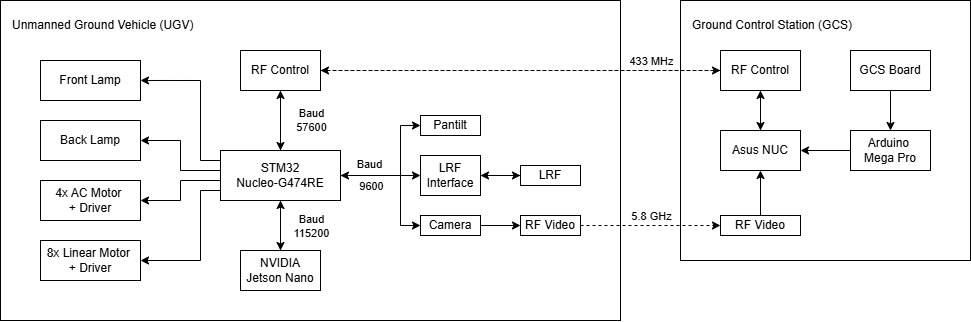

The diagram above was exported from draw.io. Its source (the exported page's mxGraphModel, read from the mxfile embedded in the PNG):
<mxGraphModel dx="1202" dy="624" grid="1" gridSize="10" guides="1" tooltips="1" connect="1" arrows="1" fold="1" page="1" pageScale="1" pageWidth="850" pageHeight="1100" math="0" shadow="0">
  <root>
    <mxCell id="0" />
    <mxCell id="1" parent="0" />
    <mxCell id="JFbZtVc2chpgt0e9Txyw-72" parent="1" style="rounded=0;whiteSpace=wrap;html=1;" value="" vertex="1">
      <mxGeometry height="260" width="290" x="1080" y="360" as="geometry" />
    </mxCell>
    <mxCell id="JFbZtVc2chpgt0e9Txyw-70" parent="1" style="rounded=0;whiteSpace=wrap;html=1;" value="" vertex="1">
      <mxGeometry height="320" width="620" x="400" y="360" as="geometry" />
    </mxCell>
    <mxCell id="JFbZtVc2chpgt0e9Txyw-11" edge="1" parent="1" style="edgeStyle=orthogonalEdgeStyle;rounded=0;orthogonalLoop=1;jettySize=auto;html=1;entryX=1;entryY=0.5;entryDx=0;entryDy=0;">
      <mxGeometry relative="1" as="geometry">
        <Array as="points">
          <mxPoint x="620" y="520" />
          <mxPoint x="600" y="520" />
          <mxPoint x="600" y="440" />
        </Array>
        <mxPoint x="620" y="509.9985714285714" as="sourcePoint" />
        <mxPoint x="540" y="439.97" as="targetPoint" />
      </mxGeometry>
    </mxCell>
    <mxCell id="JFbZtVc2chpgt0e9Txyw-12" edge="1" parent="1" source="JFbZtVc2chpgt0e9Txyw-1" style="edgeStyle=orthogonalEdgeStyle;rounded=0;orthogonalLoop=1;jettySize=auto;html=1;entryX=1;entryY=0.5;entryDx=0;entryDy=0;" target="JFbZtVc2chpgt0e9Txyw-5">
      <mxGeometry relative="1" as="geometry">
        <Array as="points">
          <mxPoint x="580" y="530" />
          <mxPoint x="580" y="500" />
        </Array>
      </mxGeometry>
    </mxCell>
    <mxCell id="JFbZtVc2chpgt0e9Txyw-13" edge="1" parent="1" source="JFbZtVc2chpgt0e9Txyw-1" style="edgeStyle=orthogonalEdgeStyle;rounded=0;orthogonalLoop=1;jettySize=auto;html=1;entryX=1;entryY=0.5;entryDx=0;entryDy=0;" target="JFbZtVc2chpgt0e9Txyw-2">
      <mxGeometry relative="1" as="geometry">
        <Array as="points">
          <mxPoint x="580" y="540" />
          <mxPoint x="580" y="560" />
        </Array>
      </mxGeometry>
    </mxCell>
    <mxCell id="JFbZtVc2chpgt0e9Txyw-15" edge="1" parent="1" source="JFbZtVc2chpgt0e9Txyw-1" style="edgeStyle=orthogonalEdgeStyle;rounded=0;orthogonalLoop=1;jettySize=auto;html=1;entryX=1;entryY=0.5;entryDx=0;entryDy=0;" target="JFbZtVc2chpgt0e9Txyw-3">
      <mxGeometry relative="1" as="geometry">
        <Array as="points">
          <mxPoint x="600" y="550" />
          <mxPoint x="600" y="620" />
        </Array>
      </mxGeometry>
    </mxCell>
    <mxCell id="JFbZtVc2chpgt0e9Txyw-36" edge="1" parent="1" source="JFbZtVc2chpgt0e9Txyw-1" style="edgeStyle=orthogonalEdgeStyle;rounded=0;orthogonalLoop=1;jettySize=auto;html=1;entryX=0.5;entryY=0;entryDx=0;entryDy=0;" target="JFbZtVc2chpgt0e9Txyw-24">
      <mxGeometry relative="1" as="geometry" />
    </mxCell>
    <mxCell id="JFbZtVc2chpgt0e9Txyw-39" edge="1" parent="1" source="JFbZtVc2chpgt0e9Txyw-1" style="edgeStyle=orthogonalEdgeStyle;rounded=0;orthogonalLoop=1;jettySize=auto;html=1;">
      <mxGeometry relative="1" as="geometry">
        <mxPoint x="680" y="450" as="targetPoint" />
      </mxGeometry>
    </mxCell>
    <mxCell id="JFbZtVc2chpgt0e9Txyw-1" parent="1" style="rounded=0;whiteSpace=wrap;html=1;" value="STM32&lt;div&gt;Nucleo-G474RE&lt;/div&gt;" vertex="1">
      <mxGeometry height="50" width="120" x="620" y="510" as="geometry" />
    </mxCell>
    <mxCell id="JFbZtVc2chpgt0e9Txyw-2" parent="1" style="rounded=0;whiteSpace=wrap;html=1;" value="4x AC Motor&amp;nbsp;&lt;div&gt;+ Driver&lt;/div&gt;" vertex="1">
      <mxGeometry height="40" width="100" x="440" y="540" as="geometry" />
    </mxCell>
    <mxCell id="JFbZtVc2chpgt0e9Txyw-3" parent="1" style="rounded=0;whiteSpace=wrap;html=1;" value="8x Linear Motor&amp;nbsp;&lt;div&gt;+ Driver&lt;/div&gt;" vertex="1">
      <mxGeometry height="40" width="100" x="440" y="600" as="geometry" />
    </mxCell>
    <mxCell id="JFbZtVc2chpgt0e9Txyw-4" parent="1" style="rounded=0;whiteSpace=wrap;html=1;" value="Front Lamp" vertex="1">
      <mxGeometry height="40" width="100" x="440" y="420" as="geometry" />
    </mxCell>
    <mxCell id="JFbZtVc2chpgt0e9Txyw-5" parent="1" style="rounded=0;whiteSpace=wrap;html=1;" value="Back Lamp" vertex="1">
      <mxGeometry height="40" width="100" x="440" y="480" as="geometry" />
    </mxCell>
    <mxCell id="JFbZtVc2chpgt0e9Txyw-7" parent="1" style="rounded=0;whiteSpace=wrap;html=1;" value="Pantilt" vertex="1">
      <mxGeometry height="20" width="60" x="820" y="475" as="geometry" />
    </mxCell>
    <mxCell id="JFbZtVc2chpgt0e9Txyw-50" edge="1" parent="1" source="JFbZtVc2chpgt0e9Txyw-8" style="edgeStyle=orthogonalEdgeStyle;rounded=0;orthogonalLoop=1;jettySize=auto;html=1;entryX=0;entryY=0.5;entryDx=0;entryDy=0;" target="JFbZtVc2chpgt0e9Txyw-49">
      <mxGeometry relative="1" as="geometry" />
    </mxCell>
    <mxCell id="JFbZtVc2chpgt0e9Txyw-8" parent="1" style="rounded=0;whiteSpace=wrap;html=1;" value="Camera" vertex="1">
      <mxGeometry height="20" width="60" x="820" y="575" as="geometry" />
    </mxCell>
    <mxCell id="JFbZtVc2chpgt0e9Txyw-32" edge="1" parent="1" source="JFbZtVc2chpgt0e9Txyw-9" style="edgeStyle=orthogonalEdgeStyle;rounded=0;orthogonalLoop=1;jettySize=auto;html=1;entryX=0;entryY=0.5;entryDx=0;entryDy=0;" target="JFbZtVc2chpgt0e9Txyw-10">
      <mxGeometry relative="1" as="geometry" />
    </mxCell>
    <mxCell id="JFbZtVc2chpgt0e9Txyw-9" parent="1" style="rounded=0;whiteSpace=wrap;html=1;" value="LRF Interface" vertex="1">
      <mxGeometry height="40" width="60" x="820" y="515" as="geometry" />
    </mxCell>
    <mxCell id="JFbZtVc2chpgt0e9Txyw-33" edge="1" parent="1" source="JFbZtVc2chpgt0e9Txyw-10" style="edgeStyle=orthogonalEdgeStyle;rounded=0;orthogonalLoop=1;jettySize=auto;html=1;entryX=1;entryY=0.5;entryDx=0;entryDy=0;" target="JFbZtVc2chpgt0e9Txyw-9">
      <mxGeometry relative="1" as="geometry" />
    </mxCell>
    <mxCell id="JFbZtVc2chpgt0e9Txyw-10" parent="1" style="rounded=0;whiteSpace=wrap;html=1;" value="LRF" vertex="1">
      <mxGeometry height="20" width="60" x="920" y="525" as="geometry" />
    </mxCell>
    <mxCell id="JFbZtVc2chpgt0e9Txyw-37" edge="1" parent="1" source="JFbZtVc2chpgt0e9Txyw-24" style="edgeStyle=orthogonalEdgeStyle;rounded=0;orthogonalLoop=1;jettySize=auto;html=1;entryX=0.5;entryY=1;entryDx=0;entryDy=0;" target="JFbZtVc2chpgt0e9Txyw-1">
      <mxGeometry relative="1" as="geometry" />
    </mxCell>
    <mxCell id="JFbZtVc2chpgt0e9Txyw-24" parent="1" style="rounded=0;whiteSpace=wrap;html=1;" value="NVIDIA Jetson Nano" vertex="1">
      <mxGeometry height="40" width="80" x="640" y="610" as="geometry" />
    </mxCell>
    <mxCell id="JFbZtVc2chpgt0e9Txyw-29" edge="1" parent="1" source="JFbZtVc2chpgt0e9Txyw-1" style="endArrow=classic;startArrow=classic;html=1;rounded=0;exitX=1;exitY=0.5;exitDx=0;exitDy=0;entryX=0;entryY=0.5;entryDx=0;entryDy=0;" target="JFbZtVc2chpgt0e9Txyw-9" value="">
      <mxGeometry height="50" relative="1" width="50" as="geometry">
        <mxPoint x="800" y="560" as="sourcePoint" />
        <mxPoint x="850" y="510" as="targetPoint" />
      </mxGeometry>
    </mxCell>
    <mxCell id="JFbZtVc2chpgt0e9Txyw-30" edge="1" parent="1" source="JFbZtVc2chpgt0e9Txyw-1" style="endArrow=classic;html=1;rounded=0;exitX=1;exitY=0.5;exitDx=0;exitDy=0;entryX=0;entryY=0.5;entryDx=0;entryDy=0;" target="JFbZtVc2chpgt0e9Txyw-7" value="">
      <mxGeometry height="50" relative="1" width="50" as="geometry">
        <Array as="points">
          <mxPoint x="800" y="535" />
          <mxPoint x="800" y="485" />
        </Array>
        <mxPoint x="800" y="560" as="sourcePoint" />
        <mxPoint x="850" y="510" as="targetPoint" />
      </mxGeometry>
    </mxCell>
    <mxCell id="JFbZtVc2chpgt0e9Txyw-31" edge="1" parent="1" source="JFbZtVc2chpgt0e9Txyw-1" style="endArrow=classic;html=1;rounded=0;exitX=1;exitY=0.5;exitDx=0;exitDy=0;entryX=0;entryY=0.5;entryDx=0;entryDy=0;" target="JFbZtVc2chpgt0e9Txyw-8" value="">
      <mxGeometry height="50" relative="1" width="50" as="geometry">
        <Array as="points">
          <mxPoint x="800" y="535" />
          <mxPoint x="800" y="585" />
        </Array>
        <mxPoint x="800" y="560" as="sourcePoint" />
        <mxPoint x="850" y="510" as="targetPoint" />
      </mxGeometry>
    </mxCell>
    <mxCell id="JFbZtVc2chpgt0e9Txyw-38" edge="1" parent="1" source="JFbZtVc2chpgt0e9Txyw-35" style="edgeStyle=orthogonalEdgeStyle;rounded=0;orthogonalLoop=1;jettySize=auto;html=1;entryX=0.5;entryY=0;entryDx=0;entryDy=0;" target="JFbZtVc2chpgt0e9Txyw-1">
      <mxGeometry relative="1" as="geometry" />
    </mxCell>
    <mxCell id="JFbZtVc2chpgt0e9Txyw-40" connectable="0" parent="JFbZtVc2chpgt0e9Txyw-38" style="edgeLabel;html=1;align=center;verticalAlign=middle;resizable=0;points=[];" value="Baud&lt;div&gt;57600&lt;/div&gt;" vertex="1">
      <mxGeometry relative="1" x="0.4957" y="-1" as="geometry">
        <mxPoint x="31" y="-15" as="offset" />
      </mxGeometry>
    </mxCell>
    <mxCell id="JFbZtVc2chpgt0e9Txyw-67" edge="1" parent="1" source="JFbZtVc2chpgt0e9Txyw-35" style="edgeStyle=orthogonalEdgeStyle;rounded=0;orthogonalLoop=1;jettySize=auto;html=1;entryX=0;entryY=0.5;entryDx=0;entryDy=0;dashed=1;" target="JFbZtVc2chpgt0e9Txyw-55">
      <mxGeometry relative="1" as="geometry" />
    </mxCell>
    <mxCell id="JFbZtVc2chpgt0e9Txyw-35" parent="1" style="rounded=0;whiteSpace=wrap;html=1;" value="RF Control" vertex="1">
      <mxGeometry height="40" width="80" x="640" y="410" as="geometry" />
    </mxCell>
    <mxCell id="JFbZtVc2chpgt0e9Txyw-42" connectable="0" parent="1" style="edgeLabel;html=1;align=center;verticalAlign=middle;resizable=0;points=[];" value="Baud&lt;div&gt;115200&lt;/div&gt;" vertex="1">
      <mxGeometry x="710" y="585" as="geometry" />
    </mxCell>
    <mxCell id="JFbZtVc2chpgt0e9Txyw-43" connectable="0" parent="1" style="edgeLabel;html=1;align=center;verticalAlign=middle;resizable=0;points=[];" value="Baud" vertex="1">
      <mxGeometry x="770" y="520" as="geometry">
        <mxPoint x="-2" y="3" as="offset" />
      </mxGeometry>
    </mxCell>
    <mxCell id="JFbZtVc2chpgt0e9Txyw-47" connectable="0" parent="1" style="edgeLabel;html=1;align=center;verticalAlign=middle;resizable=0;points=[];" value="9600" vertex="1">
      <mxGeometry x="770" y="545" as="geometry" />
    </mxCell>
    <mxCell id="JFbZtVc2chpgt0e9Txyw-69" edge="1" parent="1" source="JFbZtVc2chpgt0e9Txyw-49" style="edgeStyle=orthogonalEdgeStyle;rounded=0;orthogonalLoop=1;jettySize=auto;html=1;entryX=0;entryY=0.5;entryDx=0;entryDy=0;dashed=1;" target="JFbZtVc2chpgt0e9Txyw-56">
      <mxGeometry relative="1" as="geometry" />
    </mxCell>
    <mxCell id="JFbZtVc2chpgt0e9Txyw-76" connectable="0" parent="JFbZtVc2chpgt0e9Txyw-69" style="edgeLabel;html=1;align=center;verticalAlign=middle;resizable=0;points=[];" value="5.8 GHz" vertex="1">
      <mxGeometry relative="1" x="-0.0943" y="-2" as="geometry">
        <mxPoint x="7" y="-12" as="offset" />
      </mxGeometry>
    </mxCell>
    <mxCell id="JFbZtVc2chpgt0e9Txyw-49" parent="1" style="rounded=0;whiteSpace=wrap;html=1;" value="RF Video" vertex="1">
      <mxGeometry height="20" width="60" x="920" y="575" as="geometry" />
    </mxCell>
    <mxCell id="JFbZtVc2chpgt0e9Txyw-65" edge="1" parent="1" source="JFbZtVc2chpgt0e9Txyw-51" style="edgeStyle=orthogonalEdgeStyle;rounded=0;orthogonalLoop=1;jettySize=auto;html=1;entryX=0.5;entryY=1;entryDx=0;entryDy=0;" target="JFbZtVc2chpgt0e9Txyw-55">
      <mxGeometry relative="1" as="geometry" />
    </mxCell>
    <mxCell id="JFbZtVc2chpgt0e9Txyw-51" parent="1" style="rounded=0;whiteSpace=wrap;html=1;" value="Asus NUC" vertex="1">
      <mxGeometry height="40" width="80" x="1120" y="490" as="geometry" />
    </mxCell>
    <mxCell id="JFbZtVc2chpgt0e9Txyw-59" edge="1" parent="1" source="JFbZtVc2chpgt0e9Txyw-53" style="edgeStyle=orthogonalEdgeStyle;rounded=0;orthogonalLoop=1;jettySize=auto;html=1;" target="JFbZtVc2chpgt0e9Txyw-54" value="">
      <mxGeometry relative="1" as="geometry" />
    </mxCell>
    <mxCell id="JFbZtVc2chpgt0e9Txyw-53" parent="1" style="rounded=0;whiteSpace=wrap;html=1;" value="GCS Board" vertex="1">
      <mxGeometry height="40" width="80" x="1250" y="410" as="geometry" />
    </mxCell>
    <mxCell id="JFbZtVc2chpgt0e9Txyw-60" edge="1" parent="1" source="JFbZtVc2chpgt0e9Txyw-54" style="edgeStyle=orthogonalEdgeStyle;rounded=0;orthogonalLoop=1;jettySize=auto;html=1;" target="JFbZtVc2chpgt0e9Txyw-51" value="">
      <mxGeometry relative="1" as="geometry" />
    </mxCell>
    <mxCell id="JFbZtVc2chpgt0e9Txyw-54" parent="1" style="rounded=0;whiteSpace=wrap;html=1;" value="Arduino&amp;nbsp;&lt;div&gt;Mega Pro&lt;/div&gt;" vertex="1">
      <mxGeometry height="40" width="80" x="1250" y="490" as="geometry" />
    </mxCell>
    <mxCell id="JFbZtVc2chpgt0e9Txyw-64" edge="1" parent="1" source="JFbZtVc2chpgt0e9Txyw-55" style="edgeStyle=orthogonalEdgeStyle;rounded=0;orthogonalLoop=1;jettySize=auto;html=1;" target="JFbZtVc2chpgt0e9Txyw-51" value="">
      <mxGeometry relative="1" as="geometry" />
    </mxCell>
    <mxCell id="JFbZtVc2chpgt0e9Txyw-68" edge="1" parent="1" source="JFbZtVc2chpgt0e9Txyw-55" style="edgeStyle=orthogonalEdgeStyle;rounded=0;orthogonalLoop=1;jettySize=auto;html=1;entryX=1;entryY=0.5;entryDx=0;entryDy=0;dashed=1;" target="JFbZtVc2chpgt0e9Txyw-35">
      <mxGeometry relative="1" as="geometry" />
    </mxCell>
    <mxCell id="JFbZtVc2chpgt0e9Txyw-55" parent="1" style="rounded=0;whiteSpace=wrap;html=1;" value="RF&lt;span style=&quot;color: rgba(0, 0, 0, 0); font-family: monospace; font-size: 0px; text-align: start; white-space: nowrap;&quot;&gt;%3CmxGraphModel%3E%3Croot%3E%3CmxCell%20id%3D%220%22%2F%3E%3CmxCell%20id%3D%221%22%20parent%3D%220%22%2F%3E%3CmxCell%20id%3D%222%22%20parent%3D%221%22%20style%3D%22rounded%3D0%3BwhiteSpace%3Dwrap%3Bhtml%3D1%3B%22%20value%3D%22Asus%20NUC%22%20vertex%3D%221%22%3E%3CmxGeometry%20height%3D%2240%22%20width%3D%2280%22%20x%3D%22760%22%20y%3D%22185%22%20as%3D%22geometry%22%2F%3E%3C%2FmxCell%3E%3C%2Froot%3E%3C%2FmxGraphModel%3E&lt;/span&gt;&amp;nbsp;Control" vertex="1">
      <mxGeometry height="40" width="80" x="1120" y="410" as="geometry" />
    </mxCell>
    <mxCell id="JFbZtVc2chpgt0e9Txyw-63" edge="1" parent="1" source="JFbZtVc2chpgt0e9Txyw-56" style="edgeStyle=orthogonalEdgeStyle;rounded=0;orthogonalLoop=1;jettySize=auto;html=1;" target="JFbZtVc2chpgt0e9Txyw-51" value="">
      <mxGeometry relative="1" as="geometry" />
    </mxCell>
    <mxCell id="JFbZtVc2chpgt0e9Txyw-56" parent="1" style="rounded=0;whiteSpace=wrap;html=1;" value="RF Video" vertex="1">
      <mxGeometry height="20" width="80" x="1120" y="575" as="geometry" />
    </mxCell>
    <mxCell id="JFbZtVc2chpgt0e9Txyw-74" parent="1" style="text;html=1;whiteSpace=wrap;strokeColor=none;fillColor=none;align=left;verticalAlign=middle;rounded=0;" value="Unmanned Ground Vehicle (UGV)" vertex="1">
      <mxGeometry height="30" width="200" x="410" y="370" as="geometry" />
    </mxCell>
    <mxCell id="JFbZtVc2chpgt0e9Txyw-75" parent="1" style="text;html=1;whiteSpace=wrap;strokeColor=none;fillColor=none;align=left;verticalAlign=middle;rounded=0;" value="Ground Control Station (GCS)" vertex="1">
      <mxGeometry height="30" width="200" x="1090" y="370" as="geometry" />
    </mxCell>
    <mxCell id="JFbZtVc2chpgt0e9Txyw-77" connectable="0" parent="1" style="edgeLabel;html=1;align=center;verticalAlign=middle;resizable=0;points=[];" value="433 MHz" vertex="1">
      <mxGeometry x="1050" y="420" as="geometry" />
    </mxCell>
  </root>
</mxGraphModel>